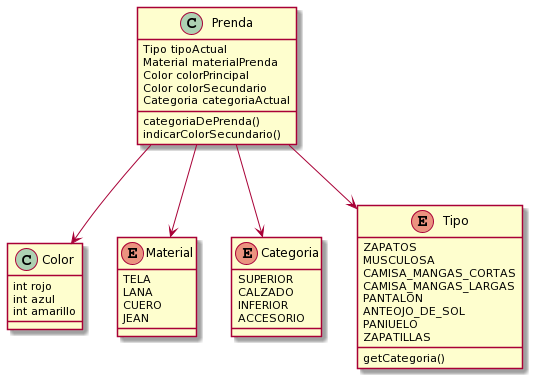

The diagram above was rendered by PlantUML. Its source (embedded in the PNG):
@startuml
Class Prenda{
 Tipo tipoActual
 Material materialPrenda
 Color colorPrincipal
 Color colorSecundario
 Categoria categoriaActual

 categoriaDePrenda()
 indicarColorSecundario()
}

class Color{
 int rojo
 int azul 
 int amarillo
}

enum Material{
TELA
LANA
CUERO
JEAN
}

enum Categoria{
SUPERIOR
CALZADO
INFERIOR
ACCESORIO
}

enum Tipo{
ZAPATOS
MUSCULOSA
CAMISA_MANGAS_CORTAS
CAMISA_MANGAS_LARGAS
PANTALON
ANTEOJO_DE_SOL
PANIUELO
ZAPATILLAS

getCategoria()
}

Prenda --> Color
Prenda --> Categoria
Prenda --> Tipo
Prenda --> Material
@enduml